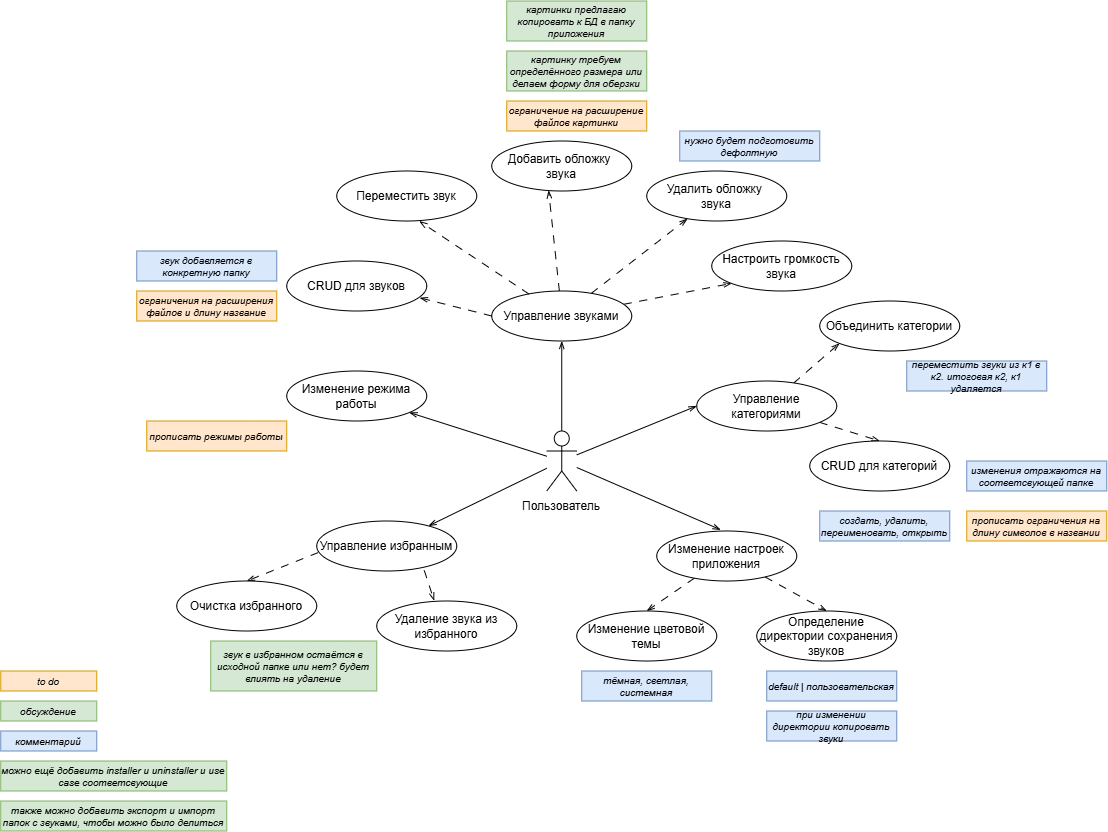

The diagram above was exported from draw.io. Its source (the exported page's mxGraphModel, read from the mxfile embedded in the PNG):
<mxGraphModel dx="2200" dy="2004" grid="1" gridSize="10" guides="1" tooltips="1" connect="1" arrows="1" fold="1" page="1" pageScale="1" pageWidth="827" pageHeight="1169" math="0" shadow="0">
  <root>
    <mxCell id="0" />
    <mxCell id="1" parent="0" />
    <mxCell id="z31xFDgwjX2thk8EO8bC-8" edge="1" parent="1" style="rounded=0;orthogonalLoop=1;jettySize=auto;html=1;entryX=0.5;entryY=1;entryDx=0;entryDy=0;endArrow=openThin;endFill=0;" target="z31xFDgwjX2thk8EO8bC-2">
      <mxGeometry relative="1" as="geometry">
        <mxPoint x="375" y="210" as="sourcePoint" />
      </mxGeometry>
    </mxCell>
    <mxCell id="z31xFDgwjX2thk8EO8bC-9" edge="1" parent="1" source="z31xFDgwjX2thk8EO8bC-1" style="rounded=0;orthogonalLoop=1;jettySize=auto;html=1;entryX=0;entryY=0.5;entryDx=0;entryDy=0;endArrow=openThin;endFill=0;" target="z31xFDgwjX2thk8EO8bC-3">
      <mxGeometry relative="1" as="geometry" />
    </mxCell>
    <mxCell id="z31xFDgwjX2thk8EO8bC-11" edge="1" parent="1" source="z31xFDgwjX2thk8EO8bC-1" style="rounded=0;orthogonalLoop=1;jettySize=auto;html=1;endArrow=openThin;endFill=0;" target="z31xFDgwjX2thk8EO8bC-5">
      <mxGeometry relative="1" as="geometry" />
    </mxCell>
    <mxCell id="z31xFDgwjX2thk8EO8bC-12" edge="1" parent="1" source="z31xFDgwjX2thk8EO8bC-1" style="rounded=0;orthogonalLoop=1;jettySize=auto;html=1;endArrow=openThin;endFill=0;" target="z31xFDgwjX2thk8EO8bC-6">
      <mxGeometry relative="1" as="geometry" />
    </mxCell>
    <mxCell id="z31xFDgwjX2thk8EO8bC-1" parent="1" style="shape=umlActor;verticalLabelPosition=bottom;verticalAlign=top;html=1;outlineConnect=0;" value="" vertex="1">
      <mxGeometry height="60" width="30" x="360" y="210" as="geometry" />
    </mxCell>
    <mxCell id="7As737h0dXEHuh-O_ggt-40" edge="1" parent="1" source="z31xFDgwjX2thk8EO8bC-2" style="rounded=0;orthogonalLoop=1;jettySize=auto;html=1;dashed=1;dashPattern=8 8;endArrow=openThin;endFill=0;" target="7As737h0dXEHuh-O_ggt-38">
      <mxGeometry relative="1" as="geometry" />
    </mxCell>
    <mxCell id="7As737h0dXEHuh-O_ggt-42" edge="1" parent="1" source="z31xFDgwjX2thk8EO8bC-2" style="rounded=0;orthogonalLoop=1;jettySize=auto;html=1;entryX=0;entryY=1;entryDx=0;entryDy=0;dashed=1;dashPattern=8 8;endArrow=openThin;endFill=0;" target="7As737h0dXEHuh-O_ggt-41">
      <mxGeometry relative="1" as="geometry" />
    </mxCell>
    <mxCell id="z31xFDgwjX2thk8EO8bC-2" parent="1" style="ellipse;whiteSpace=wrap;html=1;" value="Управление звуками" vertex="1">
      <mxGeometry height="50" width="140" x="305" y="70" as="geometry" />
    </mxCell>
    <mxCell id="7As737h0dXEHuh-O_ggt-15" edge="1" parent="1" source="z31xFDgwjX2thk8EO8bC-3" style="rounded=0;orthogonalLoop=1;jettySize=auto;html=1;entryX=0.5;entryY=0;entryDx=0;entryDy=0;dashed=1;dashPattern=8 8;endArrow=openThin;endFill=0;" target="7As737h0dXEHuh-O_ggt-14">
      <mxGeometry relative="1" as="geometry" />
    </mxCell>
    <mxCell id="7As737h0dXEHuh-O_ggt-18" edge="1" parent="1" source="z31xFDgwjX2thk8EO8bC-3" style="rounded=0;orthogonalLoop=1;jettySize=auto;html=1;dashed=1;dashPattern=8 8;endArrow=openThin;endFill=0;entryX=0;entryY=1;entryDx=0;entryDy=0;" target="7As737h0dXEHuh-O_ggt-17">
      <mxGeometry relative="1" as="geometry" />
    </mxCell>
    <mxCell id="z31xFDgwjX2thk8EO8bC-3" parent="1" style="ellipse;whiteSpace=wrap;html=1;" value="Управление категориями" vertex="1">
      <mxGeometry height="50" width="140" x="510" y="160" as="geometry" />
    </mxCell>
    <mxCell id="7As737h0dXEHuh-O_ggt-8" edge="1" parent="1" source="z31xFDgwjX2thk8EO8bC-4" style="rounded=0;orthogonalLoop=1;jettySize=auto;html=1;entryX=0.5;entryY=0;entryDx=0;entryDy=0;dashed=1;dashPattern=8 8;endArrow=openThin;endFill=0;" target="7As737h0dXEHuh-O_ggt-7">
      <mxGeometry relative="1" as="geometry" />
    </mxCell>
    <mxCell id="7As737h0dXEHuh-O_ggt-11" edge="1" parent="1" source="z31xFDgwjX2thk8EO8bC-4" style="rounded=0;orthogonalLoop=1;jettySize=auto;html=1;entryX=0.5;entryY=0;entryDx=0;entryDy=0;dashed=1;dashPattern=8 8;endArrow=openThin;endFill=0;" target="7As737h0dXEHuh-O_ggt-10">
      <mxGeometry relative="1" as="geometry" />
    </mxCell>
    <mxCell id="z31xFDgwjX2thk8EO8bC-4" parent="1" style="ellipse;whiteSpace=wrap;html=1;" value="Изменение настроек приложения" vertex="1">
      <mxGeometry height="50" width="140" x="470" y="310" as="geometry" />
    </mxCell>
    <mxCell id="7As737h0dXEHuh-O_ggt-4" edge="1" parent="1" source="z31xFDgwjX2thk8EO8bC-5" style="rounded=0;orthogonalLoop=1;jettySize=auto;html=1;entryX=0.41;entryY=-0.007;entryDx=0;entryDy=0;dashed=1;dashPattern=8 8;endArrow=openThin;endFill=0;entryPerimeter=0;exitX=0.768;exitY=0.989;exitDx=0;exitDy=0;exitPerimeter=0;" target="7As737h0dXEHuh-O_ggt-2">
      <mxGeometry relative="1" as="geometry" />
    </mxCell>
    <mxCell id="7As737h0dXEHuh-O_ggt-6" edge="1" parent="1" source="z31xFDgwjX2thk8EO8bC-5" style="rounded=0;orthogonalLoop=1;jettySize=auto;html=1;exitX=0.01;exitY=0.632;exitDx=0;exitDy=0;entryX=0.5;entryY=0;entryDx=0;entryDy=0;dashed=1;dashPattern=8 8;endArrow=openThin;endFill=0;exitPerimeter=0;" target="7As737h0dXEHuh-O_ggt-5">
      <mxGeometry relative="1" as="geometry" />
    </mxCell>
    <mxCell id="z31xFDgwjX2thk8EO8bC-5" parent="1" style="ellipse;whiteSpace=wrap;html=1;" value="Управление избранным" vertex="1">
      <mxGeometry height="50" width="140" x="130" y="300" as="geometry" />
    </mxCell>
    <mxCell id="z31xFDgwjX2thk8EO8bC-6" parent="1" style="ellipse;whiteSpace=wrap;html=1;" value="Изменение режима работы" vertex="1">
      <mxGeometry height="50" width="140" x="100" y="150" as="geometry" />
    </mxCell>
    <mxCell id="z31xFDgwjX2thk8EO8bC-10" edge="1" parent="1" source="z31xFDgwjX2thk8EO8bC-1" style="rounded=0;orthogonalLoop=1;jettySize=auto;html=1;entryX=0.457;entryY=-0.024;entryDx=0;entryDy=0;entryPerimeter=0;endArrow=openThin;endFill=0;" target="z31xFDgwjX2thk8EO8bC-4">
      <mxGeometry relative="1" as="geometry" />
    </mxCell>
    <mxCell id="z31xFDgwjX2thk8EO8bC-13" parent="1" style="text;html=1;whiteSpace=wrap;strokeColor=none;fillColor=none;align=center;verticalAlign=middle;rounded=0;" value="Пользователь" vertex="1">
      <mxGeometry height="30" width="60" x="345" y="270" as="geometry" />
    </mxCell>
    <mxCell id="7As737h0dXEHuh-O_ggt-1" parent="1" style="text;html=1;whiteSpace=wrap;strokeColor=#82b366;fillColor=#d5e8d4;align=center;verticalAlign=middle;rounded=0;fontSize=10;fontStyle=2" value="можно ещё добавить installer и uninstaller и use case соответсвующие" vertex="1">
      <mxGeometry height="30" width="226" x="-186" y="540" as="geometry" />
    </mxCell>
    <mxCell id="7As737h0dXEHuh-O_ggt-2" parent="1" style="ellipse;whiteSpace=wrap;html=1;" value="Удаление звука из избранного" vertex="1">
      <mxGeometry height="50" width="140" x="190" y="380" as="geometry" />
    </mxCell>
    <mxCell id="7As737h0dXEHuh-O_ggt-5" parent="1" style="ellipse;whiteSpace=wrap;html=1;" value="Очистка избранного" vertex="1">
      <mxGeometry height="50" width="140" x="-10" y="360" as="geometry" />
    </mxCell>
    <mxCell id="7As737h0dXEHuh-O_ggt-7" parent="1" style="ellipse;whiteSpace=wrap;html=1;" value="Изменение цветовой темы" vertex="1">
      <mxGeometry height="50" width="140" x="390" y="390" as="geometry" />
    </mxCell>
    <mxCell id="7As737h0dXEHuh-O_ggt-9" parent="1" style="text;html=1;whiteSpace=wrap;strokeColor=#6c8ebf;fillColor=#dae8fc;align=center;verticalAlign=middle;rounded=0;fontSize=10;fontStyle=2" value="тёмная, светлая, системная" vertex="1">
      <mxGeometry height="30" width="130" x="395" y="450" as="geometry" />
    </mxCell>
    <mxCell id="7As737h0dXEHuh-O_ggt-10" parent="1" style="ellipse;whiteSpace=wrap;html=1;" value="Определение директории сохранения звуков" vertex="1">
      <mxGeometry height="50" width="140" x="570" y="390" as="geometry" />
    </mxCell>
    <mxCell id="7As737h0dXEHuh-O_ggt-12" parent="1" style="text;html=1;whiteSpace=wrap;strokeColor=#6c8ebf;fillColor=#dae8fc;align=center;verticalAlign=middle;rounded=0;fontSize=10;fontStyle=2" value="default | пользовательская" vertex="1">
      <mxGeometry height="30" width="130" x="580" y="450" as="geometry" />
    </mxCell>
    <mxCell id="7As737h0dXEHuh-O_ggt-13" parent="1" style="text;html=1;whiteSpace=wrap;strokeColor=#6c8ebf;fillColor=#dae8fc;align=center;verticalAlign=middle;rounded=0;fontSize=10;fontStyle=2" value="&lt;font&gt;при изменении директории копировать звуки&lt;/font&gt;" vertex="1">
      <mxGeometry height="30" width="130" x="580" y="490" as="geometry" />
    </mxCell>
    <mxCell id="7As737h0dXEHuh-O_ggt-14" parent="1" style="ellipse;whiteSpace=wrap;html=1;" value="CRUD для категорий" vertex="1">
      <mxGeometry height="50" width="140" x="623" y="220" as="geometry" />
    </mxCell>
    <mxCell id="7As737h0dXEHuh-O_ggt-16" parent="1" style="text;html=1;whiteSpace=wrap;strokeColor=#6c8ebf;fillColor=#dae8fc;align=center;verticalAlign=middle;rounded=0;fontSize=10;fontStyle=2" value="создать, удалить, переименовать, открыть" vertex="1">
      <mxGeometry height="30" width="130" x="633" y="290" as="geometry" />
    </mxCell>
    <mxCell id="7As737h0dXEHuh-O_ggt-17" parent="1" style="ellipse;whiteSpace=wrap;html=1;" value="Объединить категории" vertex="1">
      <mxGeometry height="50" width="140" x="633" y="80" as="geometry" />
    </mxCell>
    <mxCell id="7As737h0dXEHuh-O_ggt-19" parent="1" style="text;html=1;whiteSpace=wrap;strokeColor=#6c8ebf;fillColor=#dae8fc;align=center;verticalAlign=middle;rounded=0;fontSize=10;fontStyle=2" value="изменения отражаются на соответсвующей папке" vertex="1">
      <mxGeometry height="30" width="140" x="780" y="240" as="geometry" />
    </mxCell>
    <mxCell id="7As737h0dXEHuh-O_ggt-20" parent="1" style="text;html=1;whiteSpace=wrap;strokeColor=#d79b00;fillColor=#ffe6cc;align=center;verticalAlign=middle;rounded=0;fontSize=10;fontStyle=2" value="прописать ограничения на длину символов в названии" vertex="1">
      <mxGeometry height="30" width="140" x="780" y="290" as="geometry" />
    </mxCell>
    <mxCell id="7As737h0dXEHuh-O_ggt-21" parent="1" style="text;html=1;whiteSpace=wrap;strokeColor=#6c8ebf;fillColor=#dae8fc;align=center;verticalAlign=middle;rounded=0;fontSize=10;fontStyle=2" value="переместить звуки из к1 в к2. итоговая к2, к1 удаляется" vertex="1">
      <mxGeometry height="30" width="140" x="720" y="140" as="geometry" />
    </mxCell>
    <mxCell id="7As737h0dXEHuh-O_ggt-22" parent="1" style="text;html=1;whiteSpace=wrap;strokeColor=#d79b00;fillColor=#ffe6cc;align=center;verticalAlign=middle;rounded=0;fontSize=10;fontStyle=2" value="прописать режимы работы" vertex="1">
      <mxGeometry height="30" width="140" x="-40" y="200" as="geometry" />
    </mxCell>
    <mxCell id="7As737h0dXEHuh-O_ggt-23" parent="1" style="text;html=1;whiteSpace=wrap;strokeColor=#82b366;fillColor=#d5e8d4;align=center;verticalAlign=middle;rounded=0;fontSize=10;fontStyle=2" value="звук в избранном остаётся в исходной папке или нет? будет влиять на удаление" vertex="1">
      <mxGeometry height="50" width="166" x="24" y="420" as="geometry" />
    </mxCell>
    <mxCell id="7As737h0dXEHuh-O_ggt-24" parent="1" style="text;html=1;whiteSpace=wrap;strokeColor=#82b366;fillColor=#d5e8d4;align=center;verticalAlign=middle;rounded=0;fontSize=10;fontStyle=2" value="обсуждение" vertex="1">
      <mxGeometry height="20" width="96" x="-186" y="480" as="geometry" />
    </mxCell>
    <mxCell id="7As737h0dXEHuh-O_ggt-25" parent="1" style="text;html=1;whiteSpace=wrap;strokeColor=#6c8ebf;fillColor=#dae8fc;align=center;verticalAlign=middle;rounded=0;fontSize=10;fontStyle=2" value="комментарий" vertex="1">
      <mxGeometry height="20" width="96" x="-186" y="510" as="geometry" />
    </mxCell>
    <mxCell id="7As737h0dXEHuh-O_ggt-26" parent="1" style="text;html=1;whiteSpace=wrap;strokeColor=#d79b00;fillColor=#ffe6cc;align=center;verticalAlign=middle;rounded=0;fontSize=10;fontStyle=2" value="to do" vertex="1">
      <mxGeometry height="20" width="96" x="-186" y="450" as="geometry" />
    </mxCell>
    <mxCell id="7As737h0dXEHuh-O_ggt-27" parent="1" style="ellipse;whiteSpace=wrap;html=1;" value="CRUD для звуков" vertex="1">
      <mxGeometry height="50" width="140" x="100" y="40" as="geometry" />
    </mxCell>
    <mxCell id="7As737h0dXEHuh-O_ggt-28" parent="1" style="text;html=1;whiteSpace=wrap;strokeColor=#d79b00;fillColor=#ffe6cc;align=center;verticalAlign=middle;rounded=0;fontSize=10;fontStyle=2" value="ограничения на расширения файлов и длину название" vertex="1">
      <mxGeometry height="30" width="140" x="-50" y="70" as="geometry" />
    </mxCell>
    <mxCell id="7As737h0dXEHuh-O_ggt-29" parent="1" style="text;html=1;whiteSpace=wrap;strokeColor=#6c8ebf;fillColor=#dae8fc;align=center;verticalAlign=middle;rounded=0;fontSize=10;fontStyle=2" value="звук добавляется в конкретную папку" vertex="1">
      <mxGeometry height="30" width="140" x="-50" y="30" as="geometry" />
    </mxCell>
    <mxCell id="7As737h0dXEHuh-O_ggt-30" edge="1" parent="1" source="z31xFDgwjX2thk8EO8bC-2" style="rounded=0;orthogonalLoop=1;jettySize=auto;html=1;exitX=0;exitY=0.5;exitDx=0;exitDy=0;entryX=0.95;entryY=0.736;entryDx=0;entryDy=0;entryPerimeter=0;dashed=1;dashPattern=8 8;endArrow=openThin;endFill=0;" target="7As737h0dXEHuh-O_ggt-27">
      <mxGeometry relative="1" as="geometry" />
    </mxCell>
    <mxCell id="7As737h0dXEHuh-O_ggt-31" parent="1" style="ellipse;whiteSpace=wrap;html=1;" value="Переместить звук" vertex="1">
      <mxGeometry height="50" width="140" x="150" y="-50" as="geometry" />
    </mxCell>
    <mxCell id="7As737h0dXEHuh-O_ggt-32" edge="1" parent="1" source="z31xFDgwjX2thk8EO8bC-2" style="rounded=0;orthogonalLoop=1;jettySize=auto;html=1;entryX=0.59;entryY=1.004;entryDx=0;entryDy=0;entryPerimeter=0;dashed=1;dashPattern=8 8;endArrow=openThin;endFill=0;" target="7As737h0dXEHuh-O_ggt-31">
      <mxGeometry relative="1" as="geometry" />
    </mxCell>
    <mxCell id="7As737h0dXEHuh-O_ggt-33" parent="1" style="ellipse;whiteSpace=wrap;html=1;" value="Добавить обложку&amp;nbsp;&lt;div&gt;звука&lt;/div&gt;" vertex="1">
      <mxGeometry height="50" width="140" x="305" y="-80" as="geometry" />
    </mxCell>
    <mxCell id="7As737h0dXEHuh-O_ggt-34" edge="1" parent="1" source="z31xFDgwjX2thk8EO8bC-2" style="rounded=0;orthogonalLoop=1;jettySize=auto;html=1;entryX=0.406;entryY=0.988;entryDx=0;entryDy=0;entryPerimeter=0;dashed=1;dashPattern=8 8;endArrow=openThin;endFill=0;" target="7As737h0dXEHuh-O_ggt-33">
      <mxGeometry relative="1" as="geometry" />
    </mxCell>
    <mxCell id="7As737h0dXEHuh-O_ggt-35" parent="1" style="text;html=1;whiteSpace=wrap;strokeColor=#d79b00;fillColor=#ffe6cc;align=center;verticalAlign=middle;rounded=0;fontSize=10;fontStyle=2" value="ограничение на расширение файлов картинки" vertex="1">
      <mxGeometry height="30" width="140" x="320" y="-120" as="geometry" />
    </mxCell>
    <mxCell id="7As737h0dXEHuh-O_ggt-36" parent="1" style="text;html=1;whiteSpace=wrap;strokeColor=#82b366;fillColor=#d5e8d4;align=center;verticalAlign=middle;rounded=0;fontSize=10;fontStyle=2" value="картинку требуем определённого размера или делаем форму для оберзки" vertex="1">
      <mxGeometry height="40" width="140" x="320" y="-170" as="geometry" />
    </mxCell>
    <mxCell id="7As737h0dXEHuh-O_ggt-37" parent="1" style="text;html=1;whiteSpace=wrap;strokeColor=#82b366;fillColor=#d5e8d4;align=center;verticalAlign=middle;rounded=0;fontSize=10;fontStyle=2" value="картинки предлагаю копировать к БД в папку приложения" vertex="1">
      <mxGeometry height="40" width="140" x="320" y="-220" as="geometry" />
    </mxCell>
    <mxCell id="7As737h0dXEHuh-O_ggt-38" parent="1" style="ellipse;whiteSpace=wrap;html=1;" value="Удалить обложку&amp;nbsp;&lt;div&gt;звука&lt;/div&gt;" vertex="1">
      <mxGeometry height="50" width="140" x="460" y="-50" as="geometry" />
    </mxCell>
    <mxCell id="7As737h0dXEHuh-O_ggt-39" parent="1" style="text;html=1;whiteSpace=wrap;strokeColor=#6c8ebf;fillColor=#dae8fc;align=center;verticalAlign=middle;rounded=0;fontSize=10;fontStyle=2" value="нужно будет подготовить дефолтную" vertex="1">
      <mxGeometry height="30" width="140" x="493" y="-90" as="geometry" />
    </mxCell>
    <mxCell id="7As737h0dXEHuh-O_ggt-41" parent="1" style="ellipse;whiteSpace=wrap;html=1;" value="Настроить громкость звука" vertex="1">
      <mxGeometry height="50" width="140" x="525" y="20" as="geometry" />
    </mxCell>
    <mxCell id="7As737h0dXEHuh-O_ggt-43" parent="1" style="text;html=1;whiteSpace=wrap;strokeColor=#82b366;fillColor=#d5e8d4;align=center;verticalAlign=middle;rounded=0;fontSize=10;fontStyle=2" value="также можно добавить экспорт и импорт папок с звуками, чтобы можно было делиться" vertex="1">
      <mxGeometry height="30" width="226" x="-186" y="580" as="geometry" />
    </mxCell>
  </root>
</mxGraphModel>